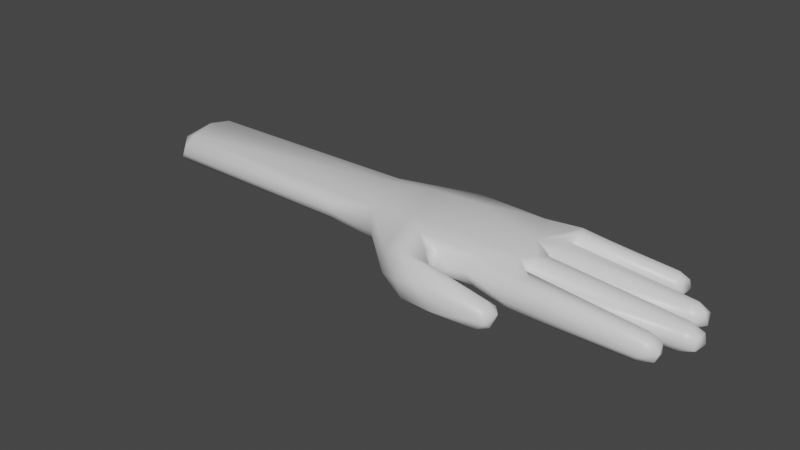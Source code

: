 # Source: hand.blend  (saved by Blender 2.83.18; exported with 4.5.12 LTS)
import bpy
from mathutils import Matrix  # noqa: F401  (used for matrix-valued properties, if any)

bpy.ops.wm.read_factory_settings(use_empty=True)
scene = bpy.context.scene
scene.name = 'Scene'

# ---- collections
col_collection = bpy.data.collections.new('Collection'); scene.collection.children.link(col_collection)

# ---- materials (node trees are filled in below, after node groups)
mat_material = bpy.data.materials.new('Material')
mat_material.alpha_threshold = 0.0
mat_material.use_transparent_shadow = False
mat_material.line_color = (0.0, 0.0, 0.0, 1.0)

# ---- material node trees
mat_material.use_nodes = True; mat_material.node_tree.nodes.clear()
_N = mat_material.node_tree.nodes; _L = mat_material.node_tree.links
n0 = _N.new('ShaderNodeOutputMaterial'); n0.name = 'Material Output'; n0.location = (300, 300)
n1 = _N.new('ShaderNodeBsdfPrincipled'); n1.name = 'Principled BSDF'; n1.location = (10, 300)
n1.distribution = 'GGX'
n1.subsurface_method = 'BURLEY'
n1.inputs[2].default_value = 0.4
n1.inputs[3].default_value = 1.45
n1.inputs[27].default_value = (0.0, 0.0, 0.0, 1.0)
n1.inputs[28].default_value = 1.0
_L.new(n1.outputs[0], n0.inputs[0])
n0.is_active_output = True

# ---- world
world_world = bpy.data.worlds.new('World'); scene.world = world_world
world_world.use_nodes = True; world_world.node_tree.nodes.clear()
_N = world_world.node_tree.nodes; _L = world_world.node_tree.links
n0 = _N.new('ShaderNodeOutputWorld'); n0.name = 'World Output'; n0.location = (300, 300)
n1 = _N.new('ShaderNodeBackground'); n1.name = 'Background'; n1.location = (10, 300)
n1.inputs[0].default_value = (0.05088, 0.05088, 0.05088, 1.0)
_L.new(n1.outputs[0], n0.inputs[0])
n0.is_active_output = True
world_world.color = (0.05088, 0.05088, 0.05088)
world_world.use_sun_shadow = False
world_world.sun_shadow_jitter_overblur = 0.0

# ---- meshes
me_cube = bpy.data.meshes.new('Cube')
me_cube.from_pydata([(2.422, 0.9626, 0.423), (2.422, 0.9626, -0.423), (2.422, -0.8692, 0.423), (2.422, -0.8692, -0.423), (-2.927, 0.9449, 0.423), (-2.927, 0.9449, -0.423), (-2.927, -0.8692, 0.423), (-2.927, -0.8692, -0.423), (2.943, 1.075, 0.5576), (2.943, 1.075, -0.423), (2.943, -1.057, 0.5576), (2.943, -1.057, -0.5607), (5.906, 1.226, 0.4512), (5.906, 1.226, -0.3304), (5.906, -1.402, 0.4512), (5.906, -1.402, -0.3304), (4.25, 1.232, -0.423), (4.25, -1.209, -0.5607), (4.251, -1.209, 0.6964), (4.251, 1.232, 0.6964), (4.091, -2.188, 0.387), (4.091, -2.188, -0.5247), (4.579, -1.476, -0.5247), (4.579, -1.476, 0.387), (5.717, -2.16, 0.2194), (5.657, -2.16, -0.3812), (5.632, -1.552, -0.3757), (5.692, -1.552, 0.2249), (6.25, -2.037, 0.1055), (6.202, -2.037, -0.3758), (6.186, -1.532, -0.3714), (6.234, -1.532, 0.1099), (5.906, -0.07843, -0.3304), (5.906, -0.07843, 0.4512), (5.906, 0.5848, -0.3304), (5.906, 0.5811, 0.4512), (5.906, -0.7368, -0.3304), (5.906, -0.7368, 0.4512), (6.788, 1.211, 0.3147), (6.788, 1.211, -0.3147), (6.788, 0.6001, -0.3147), (6.788, 0.5965, 0.3147), (7.624, 1.184, 0.2714), (7.607, 1.184, -0.3024), (7.607, 0.6268, -0.3024), (7.624, 0.6236, 0.2714), (8.206, 1.137, 0.2025), (8.193, 1.137, -0.2748), (8.193, 0.6735, -0.2748), (8.206, 0.6708, 0.2025), (7.41, -0.05089, -0.3113), (7.427, -0.05089, 0.2942), (7.41, 0.5571, -0.3113), (7.427, 0.5537, 0.2942), (8.3, -0.02716, -0.319), (8.316, -0.02716, 0.2391), (8.3, 0.5333, -0.319), (8.316, 0.5301, 0.2391), (8.863, 0.0174, -0.2943), (8.876, 0.0174, 0.1748), (8.863, 0.4885, -0.2943), (8.876, 0.4858, 0.1748), (7.677, -0.097, -0.3296), (7.695, -0.097, 0.2936), (7.677, -0.7183, -0.3296), (7.695, -0.7183, 0.2936), (8.496, -0.1105, -0.345), (8.513, -0.1105, 0.2512), (8.496, -0.7047, -0.345), (8.513, -0.7047, 0.2512), (9.111, -0.1636, -0.3134), (9.125, -0.1636, 0.1763), (9.111, -0.6517, -0.3134), (9.125, -0.6517, 0.1763), (7.349, -1.376, 0.2983), (7.331, -1.376, -0.3099), (7.331, -0.7632, -0.3099), (7.349, -0.7632, 0.2983), (8.185, -1.356, 0.2486), (8.168, -1.356, -0.3192), (8.168, -0.7835, -0.3192), (8.185, -0.7835, 0.2486), (8.762, -1.311, 0.184), (8.748, -1.311, -0.2955), (8.748, -0.828, -0.2955), (8.762, -0.828, 0.184), (-0.2523, 0.9449, -0.423), (-0.2523, -0.8692, 0.423), (-0.2523, -0.8692, -0.423), (-0.2523, 0.9449, 0.423), (-1.59, 0.9449, -0.423), (-1.59, -0.8692, 0.423), (-1.59, -0.8692, -0.423), (-1.59, 0.9449, 0.423), (-2.258, 0.9449, -0.423), (-2.258, -0.8692, 0.423), (-2.258, -0.8692, -0.423), (-2.258, 0.9449, 0.423), (6.237, 1.22, 0.4), (6.237, 1.22, -0.3245), (6.237, 0.5869, 0.4), (6.237, 0.5906, -0.3245), (6.244, -0.07224, -0.3261), (6.247, -0.07224, 0.416), (6.247, 0.5749, 0.416), (6.244, 0.5786, -0.3261), (6.244, -0.7333, -0.3303), (6.247, -0.7333, 0.4212), (6.247, -0.08197, 0.4212), (6.244, -0.08197, -0.3303), (6.239, -0.7429, 0.4158), (6.236, -0.7429, -0.3257), (6.239, -1.396, 0.4158), (6.236, -1.396, -0.3257)], [], [(97, 4, 6, 95), (96, 95, 6, 7), (7, 6, 4, 5), (86, 1, 3, 88), (2, 3, 11, 10), (86, 89, 0, 1), (17, 16, 13, 34, 32, 36, 15), (1, 0, 8, 9), (3, 1, 9, 11), (0, 2, 10, 8), (99, 98, 38, 39), (18, 17, 15, 14), (19, 18, 14, 37, 33, 35, 12), (16, 19, 12, 13), (9, 8, 19, 16), (8, 10, 18, 19), (18, 10, 20, 23), (11, 9, 16, 17), (21, 22, 26, 25), (10, 11, 21, 20), (11, 17, 22, 21), (17, 18, 23, 22), (27, 24, 28, 31), (23, 20, 24, 27), (20, 21, 25, 24), (22, 23, 27, 26), (28, 29, 30, 31), (24, 25, 29, 28), (26, 27, 31, 30), (25, 26, 30, 29), (107, 106, 64, 65), (103, 102, 50, 51), (111, 110, 77, 76), (40, 39, 43, 44), (98, 100, 41, 38), (101, 99, 39, 40), (100, 101, 40, 41), (42, 45, 49, 46), (38, 41, 45, 42), (39, 38, 42, 43), (41, 40, 44, 45), (47, 46, 49, 48), (43, 42, 46, 47), (45, 44, 48, 49), (44, 43, 47, 48), (50, 52, 56, 54), (105, 104, 53, 52), (102, 105, 52, 50), (104, 103, 51, 53), (54, 56, 60, 58), (53, 51, 55, 57), (52, 53, 57, 56), (51, 50, 54, 55), (60, 61, 59, 58), (57, 55, 59, 61), (56, 57, 61, 60), (55, 54, 58, 59), (63, 65, 69, 67), (109, 108, 63, 62), (106, 109, 62, 64), (108, 107, 65, 63), (68, 66, 70, 72), (64, 62, 66, 68), (65, 64, 68, 69), (62, 63, 67, 66), (70, 71, 73, 72), (69, 68, 72, 73), (66, 67, 71, 70), (67, 69, 73, 71), (75, 76, 80, 79), (110, 112, 74, 77), (113, 111, 76, 75), (112, 113, 75, 74), (80, 81, 85, 84), (74, 75, 79, 78), (76, 77, 81, 80), (77, 74, 78, 81), (84, 85, 82, 83), (81, 78, 82, 85), (79, 80, 84, 83), (78, 79, 83, 82), (90, 93, 89, 86), (90, 86, 88, 92), (3, 2, 87, 88), (0, 89, 87, 2), (94, 90, 92, 96), (94, 97, 93, 90), (88, 87, 91, 92), (89, 93, 91, 87), (5, 4, 97, 94), (5, 94, 96, 7), (92, 91, 95, 96), (93, 97, 95, 91), (35, 34, 101, 100), (34, 13, 99, 101), (12, 35, 100, 98), (13, 12, 98, 99), (35, 33, 103, 104), (32, 34, 105, 102), (34, 35, 104, 105), (33, 32, 102, 103), (33, 37, 107, 108), (36, 32, 109, 106), (32, 33, 108, 109), (37, 36, 106, 107), (14, 15, 113, 112), (15, 36, 111, 113), (37, 14, 112, 110), (36, 37, 110, 111)])
me_cube.polygons.foreach_set('use_smooth', [True] * 109)
_uv = me_cube.uv_layers.new(name='UVMap')
_uv.uv.foreach_set('vector', [0.8438, 0.5, 0.875, 0.5, 0.875, 0.75, 0.8438, 0.75, 0.375, 0.9688, 0.625, 0.9688, 0.625, 1.0, 0.375, 1.0, 0.375, 0.0, 0.625, 0.0, 0.625, 0.25, 0.375, 0.25, 0.25, 0.5, 0.375, 0.5, 0.375, 0.75, 0.25, 0.75, 0.625, 0.75, 0.375, 0.75, 0.375, 0.75, 0.625, 0.75, 0.375, 0.375, 0.625, 0.375, 0.625, 0.5, 0.375, 0.5, 0.3728, 0.75, 0.375, 0.5, 0.375, 0.5, 0.3749, 0.561, 0.3747, 0.617, 0.3746, 0.6748, 0.3745, 0.75, 0.375, 0.5, 0.625, 0.5, 0.625, 0.5, 0.375, 0.5, 0.375, 0.75, 0.375, 0.5, 0.375, 0.5, 0.375, 0.75, 0.625, 0.5, 0.625, 0.75, 0.625, 0.75, 0.625, 0.5, 0.375, 0.5, 0.625, 0.5, 0.625, 0.5, 0.375, 0.5, 0.6272, 0.75, 0.3728, 0.75, 0.3745, 0.75, 0.6255, 0.75, 0.625, 0.5, 0.6272, 0.75, 0.6255, 0.75, 0.6254, 0.6748, 0.6253, 0.617, 0.6251, 0.5613, 0.625, 0.5, 0.375, 0.5, 0.625, 0.5, 0.625, 0.5, 0.375, 0.5, 0.375, 0.5, 0.625, 0.5, 0.625, 0.5, 0.375, 0.5, 0.625, 0.5, 0.625, 0.75, 0.6272, 0.75, 0.625, 0.5, 0.6272, 0.75, 0.625, 0.75, 0.625, 0.75, 0.625, 0.75, 0.375, 0.75, 0.375, 0.5, 0.375, 0.5, 0.3728, 0.75, 0.375, 0.75, 0.375, 0.75, 0.375, 0.75, 0.375, 0.75, 0.625, 0.75, 0.375, 0.75, 0.375, 0.75, 0.625, 0.75, 0.375, 0.75, 0.3728, 0.75, 0.375, 0.75, 0.375, 0.75, 0.3728, 0.75, 0.6272, 0.75, 0.625, 0.75, 0.375, 0.75, 0.625, 0.75, 0.625, 0.75, 0.625, 0.75, 0.625, 0.75, 0.625, 0.75, 0.625, 0.75, 0.625, 0.75, 0.625, 0.75, 0.625, 0.75, 0.375, 0.75, 0.375, 0.75, 0.625, 0.75, 0.375, 0.75, 0.625, 0.75, 0.625, 0.75, 0.375, 0.75, 0.625, 0.75, 0.375, 0.75, 0.375, 0.75, 0.625, 0.75, 0.625, 0.75, 0.375, 0.75, 0.375, 0.75, 0.625, 0.75, 0.375, 0.75, 0.625, 0.75, 0.625, 0.75, 0.375, 0.75, 0.375, 0.75, 0.375, 0.75, 0.375, 0.75, 0.375, 0.75, 0.6254, 0.6748, 0.3746, 0.6748, 0.3746, 0.6748, 0.6254, 0.6748, 0.6253, 0.617, 0.3747, 0.617, 0.3747, 0.617, 0.6253, 0.617, 0.3746, 0.6748, 0.6254, 0.6748, 0.6254, 0.6748, 0.3746, 0.6748, 0.3749, 0.561, 0.375, 0.5, 0.375, 0.5, 0.3749, 0.561, 0.625, 0.5, 0.6251, 0.5613, 0.6251, 0.5613, 0.625, 0.5, 0.3749, 0.561, 0.375, 0.5, 0.375, 0.5, 0.3749, 0.561, 0.6251, 0.5613, 0.3749, 0.561, 0.3749, 0.561, 0.6251, 0.5613, 0.625, 0.5, 0.6251, 0.5613, 0.6251, 0.5613, 0.625, 0.5, 0.625, 0.5, 0.6251, 0.5613, 0.6251, 0.5613, 0.625, 0.5, 0.375, 0.5, 0.625, 0.5, 0.625, 0.5, 0.375, 0.5, 0.6251, 0.5613, 0.3749, 0.561, 0.3749, 0.561, 0.6251, 0.5613, 0.375, 0.5, 0.625, 0.5, 0.6251, 0.5613, 0.3749, 0.561, 0.375, 0.5, 0.625, 0.5, 0.625, 0.5, 0.375, 0.5, 0.6251, 0.5613, 0.3749, 0.561, 0.3749, 0.561, 0.6251, 0.5613, 0.3749, 0.561, 0.375, 0.5, 0.375, 0.5, 0.3749, 0.561, 0.3747, 0.617, 0.3749, 0.561, 0.3749, 0.561, 0.3747, 0.617, 0.3749, 0.561, 0.6251, 0.5613, 0.6251, 0.5613, 0.3749, 0.561, 0.3747, 0.617, 0.3749, 0.561, 0.3749, 0.561, 0.3747, 0.617, 0.6251, 0.5613, 0.6253, 0.617, 0.6253, 0.617, 0.6251, 0.5613, 0.3747, 0.617, 0.3749, 0.561, 0.3749, 0.561, 0.3747, 0.617, 0.6251, 0.5613, 0.6253, 0.617, 0.6253, 0.617, 0.6251, 0.5613, 0.3749, 0.561, 0.6251, 0.5613, 0.6251, 0.5613, 0.3749, 0.561, 0.6253, 0.617, 0.3747, 0.617, 0.3747, 0.617, 0.6253, 0.617, 0.3749, 0.561, 0.6251, 0.5613, 0.6253, 0.617, 0.3747, 0.617, 0.6251, 0.5613, 0.6253, 0.617, 0.6253, 0.617, 0.6251, 0.5613, 0.3749, 0.561, 0.6251, 0.5613, 0.6251, 0.5613, 0.3749, 0.561, 0.6253, 0.617, 0.3747, 0.617, 0.3747, 0.617, 0.6253, 0.617, 0.6253, 0.617, 0.6254, 0.6748, 0.6254, 0.6748, 0.6253, 0.617, 0.3747, 0.617, 0.6253, 0.617, 0.6253, 0.617, 0.3747, 0.617, 0.3746, 0.6748, 0.3747, 0.617, 0.3747, 0.617, 0.3746, 0.6748, 0.6253, 0.617, 0.6254, 0.6748, 0.6254, 0.6748, 0.6253, 0.617, 0.3746, 0.6748, 0.3747, 0.617, 0.3747, 0.617, 0.3746, 0.6748, 0.3746, 0.6748, 0.3747, 0.617, 0.3747, 0.617, 0.3746, 0.6748, 0.6254, 0.6748, 0.3746, 0.6748, 0.3746, 0.6748, 0.6254, 0.6748, 0.3747, 0.617, 0.6253, 0.617, 0.6253, 0.617, 0.3747, 0.617, 0.3747, 0.617, 0.6253, 0.617, 0.6254, 0.6748, 0.3746, 0.6748, 0.6254, 0.6748, 0.3746, 0.6748, 0.3746, 0.6748, 0.6254, 0.6748, 0.3747, 0.617, 0.6253, 0.617, 0.6253, 0.617, 0.3747, 0.617, 0.6253, 0.617, 0.6254, 0.6748, 0.6254, 0.6748, 0.6253, 0.617, 0.3745, 0.75, 0.3746, 0.6748, 0.3746, 0.6748, 0.3745, 0.75, 0.6254, 0.6748, 0.6255, 0.75, 0.6255, 0.75, 0.6254, 0.6748, 0.3745, 0.75, 0.3746, 0.6748, 0.3746, 0.6748, 0.3745, 0.75, 0.6255, 0.75, 0.3745, 0.75, 0.3745, 0.75, 0.6255, 0.75, 0.3746, 0.6748, 0.6254, 0.6748, 0.6254, 0.6748, 0.3746, 0.6748, 0.6255, 0.75, 0.3745, 0.75, 0.3745, 0.75, 0.6255, 0.75, 0.3746, 0.6748, 0.6254, 0.6748, 0.6254, 0.6748, 0.3746, 0.6748, 0.6254, 0.6748, 0.6255, 0.75, 0.6255, 0.75, 0.6254, 0.6748, 0.3746, 0.6748, 0.6254, 0.6748, 0.6255, 0.75, 0.3745, 0.75, 0.6254, 0.6748, 0.6255, 0.75, 0.6255, 0.75, 0.6254, 0.6748, 0.3745, 0.75, 0.3746, 0.6748, 0.3746, 0.6748, 0.3745, 0.75, 0.6255, 0.75, 0.3745, 0.75, 0.3745, 0.75, 0.6255, 0.75, 0.375, 0.3125, 0.625, 0.3125, 0.625, 0.375, 0.375, 0.375, 0.1875, 0.5, 0.25, 0.5, 0.25, 0.75, 0.1875, 0.75, 0.375, 0.75, 0.625, 0.75, 0.625, 0.875, 0.375, 0.875, 0.625, 0.5, 0.75, 0.5, 0.75, 0.75, 0.625, 0.75, 0.1562, 0.5, 0.1875, 0.5, 0.1875, 0.75, 0.1562, 0.75, 0.375, 0.2812, 0.625, 0.2812, 0.625, 0.3125, 0.375, 0.3125, 0.375, 0.875, 0.625, 0.875, 0.625, 0.9375, 0.375, 0.9375, 0.75, 0.5, 0.8125, 0.5, 0.8125, 0.75, 0.75, 0.75, 0.375, 0.25, 0.625, 0.25, 0.625, 0.2812, 0.375, 0.2812, 0.125, 0.5, 0.1562, 0.5, 0.1562, 0.75, 0.125, 0.75, 0.375, 0.9375, 0.625, 0.9375, 0.625, 0.9688, 0.375, 0.9688, 0.8125, 0.5, 0.8438, 0.5, 0.8438, 0.75, 0.8125, 0.75, 0.6251, 0.5613, 0.3749, 0.561, 0.3749, 0.561, 0.6251, 0.5613, 0.3749, 0.561, 0.375, 0.5, 0.375, 0.5, 0.3749, 0.561, 0.625, 0.5, 0.6251, 0.5613, 0.6251, 0.5613, 0.625, 0.5, 0.375, 0.5, 0.625, 0.5, 0.625, 0.5, 0.375, 0.5, 0.6251, 0.5613, 0.6253, 0.617, 0.6253, 0.617, 0.6251, 0.5613, 0.3747, 0.617, 0.3749, 0.561, 0.3749, 0.561, 0.3747, 0.617, 0.3749, 0.561, 0.6251, 0.5613, 0.6251, 0.5613, 0.3749, 0.561, 0.6253, 0.617, 0.3747, 0.617, 0.3747, 0.617, 0.6253, 0.617, 0.6253, 0.617, 0.6254, 0.6748, 0.6254, 0.6748, 0.6253, 0.617, 0.3746, 0.6748, 0.3747, 0.617, 0.3747, 0.617, 0.3746, 0.6748, 0.3747, 0.617, 0.6253, 0.617, 0.6253, 0.617, 0.3747, 0.617, 0.6254, 0.6748, 0.3746, 0.6748, 0.3746, 0.6748, 0.6254, 0.6748, 0.6255, 0.75, 0.3745, 0.75, 0.3745, 0.75, 0.6255, 0.75, 0.3745, 0.75, 0.3746, 0.6748, 0.3746, 0.6748, 0.3745, 0.75, 0.6254, 0.6748, 0.6255, 0.75, 0.6255, 0.75, 0.6254, 0.6748, 0.3746, 0.6748, 0.6254, 0.6748, 0.6254, 0.6748, 0.3746, 0.6748])
me_cube.materials.append(mat_material)
me_cube.use_remesh_preserve_volume = False
me_cube.use_remesh_preserve_attributes = False
me_cube.use_mirror_vertex_groups = False
me_cube.update()

# ---- objects
ob_cube = bpy.data.objects.new('Cube', me_cube)

# ---- transforms, parenting, visibility, modifiers, constraints
ob_cube.location = (0.0, 0.0, 0.0)
ob_cube.lock_rotations_4d = False
ob_cube.empty_display_type = 'ARROWS'
ob_cube.lineart.crease_threshold = 0.0
_m = ob_cube.modifiers.new('Subdivision', 'SUBSURF')
_m.uv_smooth = 'PRESERVE_CORNERS'
_m.levels = 2
_m = ob_cube.modifiers.new('Decimate', 'DECIMATE')
_m.ratio = 0.1

# ---- collection membership
col_collection.objects.link(ob_cube)

# ---- scene / render settings (as saved in the file)
scene.frame_start = 1; scene.frame_end = 250; scene.frame_set(1)
scene.render.engine = 'BLENDER_EEVEE_NEXT'
scene.cycles.use_denoising = False
scene.cycles.samples = 128
scene.cycles.sampling_pattern = 'TABULATED_SOBOL'
scene.cycles.use_adaptive_sampling = False
scene.cycles.use_light_tree = False
scene.view_settings.view_transform = 'Filmic'
bpy.context.view_layer.update()

# ---- added for rendering (the .blend has no active camera and no usable light): camera, sun
cam_auto = bpy.data.cameras.new('AutoCamera')
cam_auto.lens = 50.0
cam_auto.sensor_width = 36.0
cam_auto.clip_end = 1000.0
ob_auto_camera = bpy.data.objects.new('AutoCamera', cam_auto)
scene.collection.objects.link(ob_auto_camera)
ob_auto_camera.location = (14.608, -14.2808, 9.2492)
ob_auto_camera.rotation_euler = (1.09748, -7.21219e-08, 0.694738)
scene.camera = ob_auto_camera
light_auto_sun = bpy.data.lights.new('AutoSun', 'SUN')
light_auto_sun.energy = 3.0
light_auto_sun.angle = 0.0523599
ob_auto_sun = bpy.data.objects.new('AutoSun', light_auto_sun)
scene.collection.objects.link(ob_auto_sun)
ob_auto_sun.rotation_euler = (0.872665, 0.174533, 0.523599)
bpy.context.view_layer.update()
